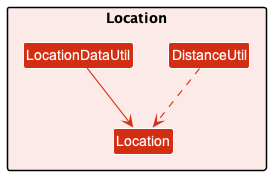

The diagram above was rendered by PlantUML. Its source (embedded in the PNG):
@startuml
'https://plantuml.com/class-diagram
!include style.puml
skinparam arrowThickness 1.1

package Location MODEL_COLOR_BACKGROUND {
    class Location MODEL_COLOR
    class DistanceUtil MODEL_COLOR
    class LocationDataUtil MODEL_COLOR
}

DistanceUtil .[MODEL_COLOR].> Location
LocationDataUtil -[MODEL_COLOR]-> Location

@enduml